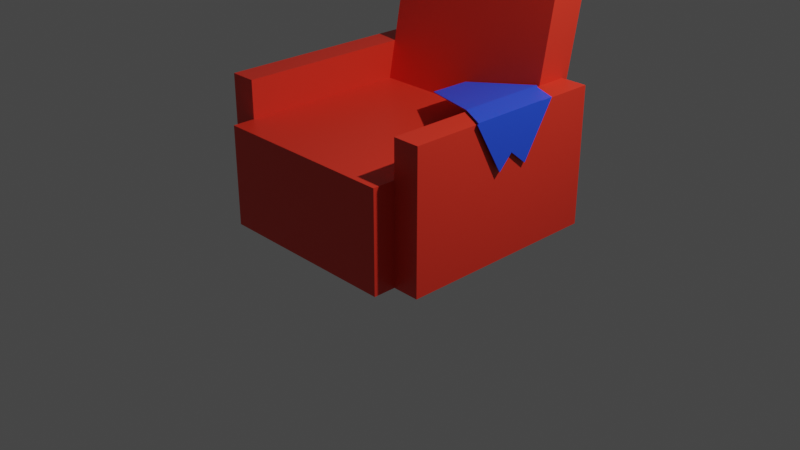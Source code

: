 # Source: couch.blend  (saved by Blender 2.82.7; exported with 4.5.12 LTS)
import bpy
from mathutils import Matrix  # noqa: F401  (used for matrix-valued properties, if any)

bpy.ops.wm.read_factory_settings(use_empty=True)
scene = bpy.context.scene
scene.name = 'Scene'

# ---- collections
col_collection = bpy.data.collections.new('Collection'); scene.collection.children.link(col_collection)
col_couch = bpy.data.collections.new('Couch'); col_collection.children.link(col_couch)

# ---- materials (node trees are filled in below, after node groups)
mat_material = bpy.data.materials.new('Material')
mat_material.alpha_threshold = 0.0
mat_material.use_transparent_shadow = False
mat_material.line_color = (0.0, 0.0, 0.0, 1.0)
mat_material_001 = bpy.data.materials.new('Material.001')
mat_material_001.use_transparent_shadow = False

# ---- material node trees
mat_material.use_nodes = True; mat_material.node_tree.nodes.clear()
_N = mat_material.node_tree.nodes; _L = mat_material.node_tree.links
n0 = _N.new('ShaderNodeOutputMaterial'); n0.name = 'Material Output'; n0.location = (300, 300)
n1 = _N.new('ShaderNodeBsdfPrincipled'); n1.name = 'Principled BSDF'; n1.location = (10, 300)
n1.distribution = 'GGX'
n1.subsurface_method = 'BURLEY'
n1.inputs[0].default_value = (0.8, 0.03661, 0.01773, 1.0)
n1.inputs[2].default_value = 0.4
n1.inputs[3].default_value = 1.45
n1.inputs[27].default_value = (0.0, 0.0, 0.0, 1.0)
n1.inputs[28].default_value = 1.0
_L.new(n1.outputs[0], n0.inputs[0])
n0.is_active_output = True
mat_material_001.use_nodes = True; mat_material_001.node_tree.nodes.clear()
_N = mat_material_001.node_tree.nodes; _L = mat_material_001.node_tree.links
n0 = _N.new('ShaderNodeOutputMaterial'); n0.name = 'Material Output'; n0.location = (300, 300)
n1 = _N.new('ShaderNodeBsdfPrincipled'); n1.name = 'Principled BSDF'; n1.location = (10, 300)
n1.distribution = 'GGX'
n1.subsurface_method = 'BURLEY'
n1.inputs[0].default_value = (0.02044, 0.07784, 0.8, 1.0)
n1.inputs[3].default_value = 1.45
n1.inputs[27].default_value = (0.0, 0.0, 0.0, 1.0)
n1.inputs[28].default_value = 1.0
_L.new(n1.outputs[0], n0.inputs[0])
n0.is_active_output = True

# ---- world
world_world = bpy.data.worlds.new('World'); scene.world = world_world
world_world.use_nodes = True; world_world.node_tree.nodes.clear()
_N = world_world.node_tree.nodes; _L = world_world.node_tree.links
n0 = _N.new('ShaderNodeOutputWorld'); n0.name = 'World Output'; n0.location = (300, 300)
n1 = _N.new('ShaderNodeBackground'); n1.name = 'Background'; n1.location = (10, 300)
n1.inputs[0].default_value = (0.05088, 0.05088, 0.05088, 1.0)
_L.new(n1.outputs[0], n0.inputs[0])
n0.is_active_output = True
world_world.color = (0.05088, 0.05088, 0.05088)
world_world.use_sun_shadow = False
world_world.sun_shadow_jitter_overblur = 0.0

# ---- cameras
cam_camera = bpy.data.cameras.new('Camera')
cam_camera.clip_end = 100.0
cam_camera.ortho_scale = 7.314

# ---- lights
light_light = bpy.data.lights.new('Light', 'POINT')
light_light.transmission_factor = 0.0
light_light.energy = 1000.0
light_light.shadow_soft_size = 0.1
light_light.shadow_maximum_resolution = 0.006
light_light.use_absolute_resolution = True

# ---- meshes
me_cube = bpy.data.meshes.new('Cube')
me_cube.from_pydata([(1.0, 0.8039, 1.059), (1.0, 1.0, 0.0), (1.0, -1.0, 1.059), (1.0, -1.0, 0.0), (1.0, -1.239, 0.0), (1.0, -1.239, 1.059), (0.0, 1.0, 0.0), (0.0, -1.0, 1.059), (0.0, -1.0, 0.0), (0.0, 0.8039, 1.059), (0.0, -1.239, 0.0), (0.0, -1.239, 1.059), (1.285, 1.0, 1.059), (1.285, 1.0, 0.0), (1.285, -1.0, 1.059), (1.285, -1.0, 0.0), (1.0, 1.211, 1.059), (1.0, 1.211, 0.0), (0.0, 1.211, 1.059), (0.0, 1.211, 0.0), (1.285, 1.211, 1.059), (1.285, 1.211, 0.0), (1.0, 1.0, 1.459), (1.0, -1.0, 1.459), (1.285, 1.0, 1.459), (1.285, -1.0, 1.459), (1.0, 1.211, 1.459), (1.285, 1.211, 1.459), (0.0, 1.074, 2.497), (1.0, 1.074, 2.497), (0.0, 1.474, 2.42), (1.0, 1.474, 2.42)], [], [(6, 1, 3, 8), (1, 6, 19, 17), (13, 1, 17, 21), (4, 5, 11, 10), (3, 2, 5, 4), (0, 9, 7, 2), (7, 8, 10, 11), (2, 7, 11, 5), (8, 3, 4, 10), (13, 12, 14, 15), (16, 0, 22, 26), (2, 3, 15, 14), (3, 1, 13, 15), (17, 16, 20, 21), (19, 18, 16, 17), (9, 0, 29, 28), (12, 20, 27, 24), (6, 9, 18, 19), (12, 13, 21, 20), (22, 23, 25, 24), (22, 24, 27, 26), (0, 2, 23, 22), (2, 14, 25, 23), (14, 12, 24, 25), (20, 16, 26, 27), (28, 29, 31, 30), (0, 16, 31, 29), (16, 18, 30, 31), (18, 9, 28, 30)])
_uv = me_cube.uv_layers.new(name='UVMap')
_uv.uv.foreach_set('vector', [0.25, 0.5, 0.375, 0.5, 0.375, 0.75, 0.25, 0.75, 0.375, 0.5, 0.25, 0.5, 0.25, 0.5, 0.375, 0.5, 0.375, 0.5, 0.375, 0.5, 0.375, 0.5, 0.375, 0.5, 0.375, 0.75, 0.625, 0.75, 0.625, 0.875, 0.375, 0.875, 0.375, 0.75, 0.625, 0.75, 0.625, 0.75, 0.375, 0.75, 0.625, 0.5, 0.75, 0.5, 0.75, 0.75, 0.625, 0.75, 0.0, 0.0, 0.0, 0.0, 0.0, 0.0, 0.0, 0.0, 0.625, 0.75, 0.75, 0.75, 0.75, 0.75, 0.625, 0.75, 0.25, 0.75, 0.375, 0.75, 0.375, 0.75, 0.25, 0.75, 0.375, 0.5, 0.625, 0.5, 0.625, 0.75, 0.375, 0.75, 0.625, 0.5, 0.625, 0.5, 0.625, 0.5, 0.625, 0.5, 0.625, 0.75, 0.375, 0.75, 0.375, 0.75, 0.625, 0.75, 0.375, 0.75, 0.375, 0.5, 0.375, 0.5, 0.375, 0.75, 0.375, 0.5, 0.625, 0.5, 0.625, 0.5, 0.375, 0.5, 0.375, 0.375, 0.625, 0.375, 0.625, 0.5, 0.375, 0.5, 0.75, 0.5, 0.625, 0.5, 0.625, 0.5, 0.75, 0.5, 0.625, 0.5, 0.625, 0.5, 0.625, 0.5, 0.625, 0.5, 0.0, 0.0, 0.0, 0.0, 0.0, 0.0, 0.0, 0.0, 0.625, 0.5, 0.375, 0.5, 0.375, 0.5, 0.625, 0.5, 0.625, 0.5, 0.625, 0.75, 0.625, 0.75, 0.625, 0.5, 0.625, 0.5, 0.625, 0.5, 0.625, 0.5, 0.625, 0.5, 0.625, 0.5, 0.625, 0.75, 0.625, 0.75, 0.625, 0.5, 0.625, 0.75, 0.625, 0.75, 0.625, 0.75, 0.625, 0.75, 0.625, 0.75, 0.625, 0.5, 0.625, 0.5, 0.625, 0.75, 0.625, 0.5, 0.625, 0.5, 0.625, 0.5, 0.625, 0.5, 0.75, 0.5, 0.625, 0.5, 0.625, 0.5, 0.75, 0.5, 0.625, 0.5, 0.625, 0.5, 0.625, 0.5, 0.625, 0.5, 0.625, 0.5, 0.625, 0.375, 0.625, 0.375, 0.625, 0.5, 0.0, 0.0, 0.0, 0.0, 0.0, 0.0, 0.0, 0.0])
me_cube.materials.append(mat_material)
me_cube.use_remesh_preserve_volume = False
me_cube.use_remesh_preserve_attributes = False
me_cube.use_mirror_vertex_groups = False
me_cube.update()
me_plane = bpy.data.meshes.new('Plane')
me_plane.from_pydata([(-1.055, 0.6533, -0.1658), (0.159, -0.02079, 0.00451), (-1.045, 1.091, -0.1654), (0.1742, 0.2713, -0.517), (0.158, -0.01015, 0.02444), (0.1566, 0.832, 0.02444), (-0.1407, 1.107, 0.02444), (-0.1422, 0.1502, 0.02444), (-1.066, 0.8043, -0.1771), (0.1474, 0.0004847, -0.006765), (-1.057, 1.123, -0.1767), (0.1626, 0.6248, -0.5283), (0.1465, 0.01113, 0.01317), (0.1451, 0.983, 0.01317), (-0.1523, 1.107, 0.01317), (-0.1537, 0.1715, 0.01317)], [], [(4, 1, 3, 5), (7, 4, 5, 6), (0, 7, 6, 2), (12, 9, 11, 13), (15, 12, 13, 14), (8, 15, 14, 10)])
_uv = me_plane.uv_layers.new(name='UVMap')
_uv.uv.foreach_set('vector', [0.7229, 0.0, 0.7342, 0.0, 0.6899, 1.0, 0.4933, 1.0, 0.5528, 0.0, 0.7229, 0.0, 0.4933, 1.0, 0.364, 0.8288, 0.2696, 0.4844, 0.5528, 0.0, 0.364, 0.8288, 0.2188, 1.0, 0.7229, 0.0, 0.7342, 0.0, 0.6899, 1.0, 0.4933, 1.0, 0.5528, 0.0, 0.7229, 0.0, 0.4933, 1.0, 0.364, 0.8288, 0.2696, 0.4844, 0.5528, 0.0, 0.364, 0.8288, 0.2188, 1.0])
me_plane.materials.append(mat_material_001)
me_plane.use_remesh_fix_poles = True
me_plane.use_remesh_preserve_attributes = False
me_plane.use_mirror_vertex_groups = False
me_plane.update()

# ---- objects
ob_light = bpy.data.objects.new('Light', light_light)
ob_camera = bpy.data.objects.new('Camera', cam_camera)
ob_empty = bpy.data.objects.new('Empty', None)
ob_couch = bpy.data.objects.new('Couch', me_cube)
ob_cloth = bpy.data.objects.new('Cloth', me_plane)

# ---- transforms, parenting, visibility, modifiers, constraints
ob_light.location = (4.076, 1.005, 5.904)
ob_light.rotation_euler = (0.6503, 0.05522, 1.866)
ob_light.lock_rotations_4d = False
ob_light.empty_display_type = 'ARROWS'
ob_light.color = (0.0, 0.0, 0.0, 0.0)
ob_light.lineart.crease_threshold = 0.0
ob_camera.location = (7.359, -6.926, 4.958)
ob_camera.rotation_euler = (1.109, 0.0, 0.8149)
ob_camera.lock_rotations_4d = False
ob_camera.empty_display_type = 'ARROWS'
ob_camera.color = (0.0, 0.0, 0.0, 0.0)
ob_camera.display_type = 'WIRE'
ob_camera.lineart.crease_threshold = 0.0
ob_empty.location = (-1.157, 9.434, -1.459)
ob_empty.rotation_euler = (1.571, -0.0, 0.0)
ob_empty.scale = (2.0, 2.0, 2.0)
ob_empty.empty_display_type = 'IMAGE'
ob_empty.empty_display_size = 5.0
ob_empty.lineart.crease_threshold = 0.0
ob_couch.location = (0.0, 0.0, 0.0)
ob_couch.lock_rotations_4d = False
ob_couch.empty_display_type = 'ARROWS'
ob_couch.lineart.crease_threshold = 0.0
_m = ob_couch.modifiers.new('Mirror', 'MIRROR')
ob_cloth.location = (1.157, -0.2867, 1.459)
ob_cloth.lineart.crease_threshold = 0.0
_m = ob_cloth.modifiers.new('Solidify', 'SOLIDIFY')
_m.nonmanifold_merge_threshold = 0.0003

# ---- collection membership
col_collection.objects.link(ob_light)
col_collection.objects.link(ob_camera)
col_collection.objects.link(ob_empty)
col_couch.objects.link(ob_couch)
col_couch.objects.link(ob_cloth)

# ---- scene / render settings (as saved in the file)
scene.camera = ob_camera
scene.frame_start = 1; scene.frame_end = 250; scene.frame_set(1)
scene.render.engine = 'BLENDER_EEVEE_NEXT'
scene.render.image_settings.file_format = 'FFMPEG'
scene.render.image_settings.color_mode = 'RGB'
scene.render.fps = 30
scene.cycles.use_denoising = False
scene.cycles.samples = 128
scene.cycles.sampling_pattern = 'TABULATED_SOBOL'
scene.cycles.use_adaptive_sampling = False
scene.cycles.use_light_tree = False
scene.view_settings.view_transform = 'Filmic'
bpy.context.view_layer.update()

